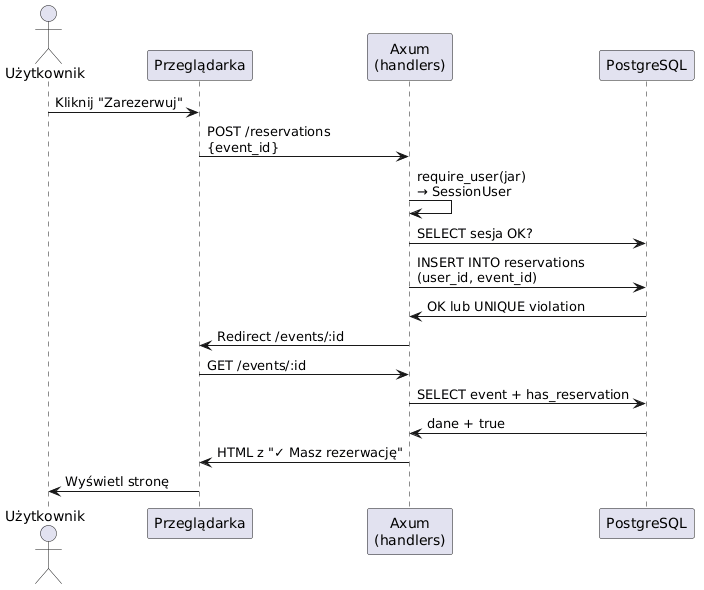

The diagram above was rendered by PlantUML. Its source (embedded in the PNG):
@startuml
actor Użytkownik as U
participant "Przeglądarka" as B
participant "Axum\n(handlers)" as H
participant "PostgreSQL" as DB

U  -> B  : Kliknij "Zarezerwuj"
B  -> H  : POST /reservations\n{event_id}
H  -> H  : require_user(jar)\n→ SessionUser
H  -> DB : SELECT sesja OK?
H  -> DB : INSERT INTO reservations\n(user_id, event_id)
DB -> H  : OK lub UNIQUE violation
H  -> B  : Redirect /events/:id
B  -> H  : GET /events/:id
H  -> DB : SELECT event + has_reservation
DB -> H  : dane + true
H  -> B  : HTML z "✓ Masz rezerwację"
B  -> U  : Wyświetl stronę
@enduml